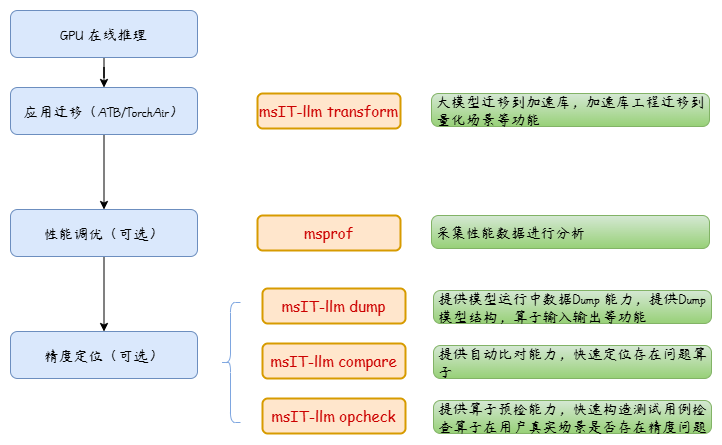

The diagram above was exported from draw.io. Its source (the exported page's mxGraphModel, read from the mxfile embedded in the PNG):
<mxGraphModel dx="1209" dy="807" grid="1" gridSize="10" guides="1" tooltips="1" connect="1" arrows="1" fold="1" page="1" pageScale="1" pageWidth="827" pageHeight="1169" math="1" shadow="0">
  <root>
    <mxCell id="0" />
    <mxCell id="1" parent="0" />
    <mxCell id="TV46_gJyNjM4OMAWe7PR-1" style="edgeStyle=orthogonalEdgeStyle;rounded=0;sketch=0;orthogonalLoop=1;jettySize=auto;html=1;fontFamily=Comic Sans MS;fontSize=15;" parent="1" source="TV46_gJyNjM4OMAWe7PR-2" target="TV46_gJyNjM4OMAWe7PR-4" edge="1">
      <mxGeometry relative="1" as="geometry" />
    </mxCell>
    <mxCell id="TV46_gJyNjM4OMAWe7PR-2" value="GPU 在线推理" style="rounded=1;whiteSpace=wrap;html=1;absoluteArcSize=1;arcSize=14;strokeWidth=1;sketch=0;fillColor=#dae8fc;strokeColor=#6c8ebf;fontFamily=杨任东竹石体;fontSource=%2Ffonts%2F%E6%9D%A8%E4%BB%BB%E4%B8%9C%E7%AB%B9%E7%9F%B3%E4%BD%93.ttf;fontSize=15;shadow=0;fillStyle=cross-hatch;spacing=5;" parent="1" vertex="1">
      <mxGeometry x="252" y="289" width="187" height="47" as="geometry" />
    </mxCell>
    <mxCell id="TV46_gJyNjM4OMAWe7PR-3" value="" style="edgeStyle=orthogonalEdgeStyle;rounded=0;sketch=0;orthogonalLoop=1;jettySize=auto;html=1;fontFamily=Comic Sans MS;fontSize=15;fontColor=#EA6B66;" parent="1" source="TV46_gJyNjM4OMAWe7PR-4" target="TV46_gJyNjM4OMAWe7PR-6" edge="1">
      <mxGeometry relative="1" as="geometry">
        <mxPoint x="345.5" y="486.5" as="targetPoint" />
      </mxGeometry>
    </mxCell>
    <mxCell id="TV46_gJyNjM4OMAWe7PR-4" value="应用迁移（ATB/TorchAir）" style="rounded=1;whiteSpace=wrap;html=1;absoluteArcSize=1;arcSize=14;strokeWidth=1;sketch=0;fillColor=#dae8fc;strokeColor=#6c8ebf;fontFamily=杨任东竹石体;fontSource=%2Ffonts%2F%E6%9D%A8%E4%BB%BB%E4%B8%9C%E7%AB%B9%E7%9F%B3%E4%BD%93.ttf;fontSize=15;shadow=0;fillStyle=cross-hatch;spacing=5;" parent="1" vertex="1">
      <mxGeometry x="252" y="366" width="187" height="47" as="geometry" />
    </mxCell>
    <mxCell id="TV46_gJyNjM4OMAWe7PR-5" style="edgeStyle=orthogonalEdgeStyle;rounded=0;sketch=0;orthogonalLoop=1;jettySize=auto;html=1;fontFamily=Comic Sans MS;fontSize=15;fontColor=#EA6B66;" parent="1" source="TV46_gJyNjM4OMAWe7PR-6" target="TV46_gJyNjM4OMAWe7PR-7" edge="1">
      <mxGeometry relative="1" as="geometry" />
    </mxCell>
    <mxCell id="TV46_gJyNjM4OMAWe7PR-6" value="性能调优（可选）" style="rounded=1;whiteSpace=wrap;html=1;absoluteArcSize=1;arcSize=14;strokeWidth=1;sketch=0;fillColor=#dae8fc;strokeColor=#6c8ebf;fontFamily=杨任东竹石体;fontSource=%2Ffonts%2F%E6%9D%A8%E4%BB%BB%E4%B8%9C%E7%AB%B9%E7%9F%B3%E4%BD%93.ttf;fontSize=15;shadow=0;fillStyle=cross-hatch;spacing=5;" parent="1" vertex="1">
      <mxGeometry x="252" y="488" width="187" height="47" as="geometry" />
    </mxCell>
    <mxCell id="TV46_gJyNjM4OMAWe7PR-7" value="精度定位（可选）" style="rounded=1;whiteSpace=wrap;html=1;absoluteArcSize=1;arcSize=14;strokeWidth=1;sketch=0;fillColor=#dae8fc;strokeColor=#6c8ebf;fontFamily=杨任东竹石体;fontSource=%2Ffonts%2F%E6%9D%A8%E4%BB%BB%E4%B8%9C%E7%AB%B9%E7%9F%B3%E4%BD%93.ttf;fontSize=15;shadow=0;fillStyle=cross-hatch;spacing=5;" parent="1" vertex="1">
      <mxGeometry x="252" y="610" width="187" height="47" as="geometry" />
    </mxCell>
    <mxCell id="TV46_gJyNjM4OMAWe7PR-8" value="&lt;span style=&quot;color: rgb(204 , 0 , 0) ; font-size: 15px&quot;&gt;msIT&lt;/span&gt;&lt;span style=&quot;font-size: 15px&quot;&gt;&lt;font color=&quot;#cc0000&quot;&gt;-llm dump&lt;/font&gt;&lt;/span&gt;" style="rounded=1;whiteSpace=wrap;html=1;strokeWidth=2;fillWeight=1;hachureGap=8;hachureAngle=45;fillColor=#ffe6cc;sketch=0;shadow=0;glass=0;fillStyle=zigzag;curveFitting=0.3;fontFamily=Comic Sans MS;fontSize=13;strokeColor=#d79b00;" parent="1" vertex="1">
      <mxGeometry x="504" y="567" width="143" height="35" as="geometry" />
    </mxCell>
    <mxCell id="TV46_gJyNjM4OMAWe7PR-9" value="提供模型运行中数据Dump 能力，提供Dump模型结构，算子输入输出等功能" style="rounded=1;whiteSpace=wrap;html=1;absoluteArcSize=1;arcSize=14;strokeWidth=1;sketch=0;fillColor=#d5e8d4;strokeColor=#82b366;fontFamily=杨任东竹石体;fontSource=%2Ffonts%2F%E6%9D%A8%E4%BB%BB%E4%B8%9C%E7%AB%B9%E7%9F%B3%E4%BD%93.ttf;fontSize=15;shadow=0;fillStyle=cross-hatch;spacing=5;gradientColor=#97d077;align=left;" parent="1" vertex="1">
      <mxGeometry x="675" y="569" width="278" height="33" as="geometry" />
    </mxCell>
    <mxCell id="TV46_gJyNjM4OMAWe7PR-10" value="&lt;span style=&quot;font-size: 15px&quot;&gt;&lt;font color=&quot;#cc0000&quot;&gt;msprof&lt;/font&gt;&lt;/span&gt;" style="rounded=1;whiteSpace=wrap;html=1;strokeWidth=2;fillWeight=1;hachureGap=8;hachureAngle=45;fillColor=#ffe6cc;sketch=0;shadow=0;glass=0;fillStyle=zigzag;curveFitting=0.3;fontFamily=Comic Sans MS;fontSize=13;strokeColor=#d79b00;" parent="1" vertex="1">
      <mxGeometry x="499" y="494" width="143" height="35" as="geometry" />
    </mxCell>
    <mxCell id="TV46_gJyNjM4OMAWe7PR-11" value="&lt;font color=&quot;#cc0000&quot;&gt;&lt;span style=&quot;font-size: 15px&quot;&gt;msIT-llm transform&lt;/span&gt;&lt;/font&gt;" style="rounded=1;whiteSpace=wrap;html=1;strokeWidth=2;fillWeight=1;hachureGap=8;hachureAngle=45;fillColor=#ffe6cc;sketch=0;shadow=0;glass=0;fillStyle=zigzag;curveFitting=0.3;fontFamily=Comic Sans MS;fontSize=13;strokeColor=#d79b00;" parent="1" vertex="1">
      <mxGeometry x="499" y="372" width="143" height="35" as="geometry" />
    </mxCell>
    <mxCell id="TV46_gJyNjM4OMAWe7PR-12" value="大模型迁移到加速库，加速库工程迁移到量化场景等功能" style="rounded=1;whiteSpace=wrap;html=1;absoluteArcSize=1;arcSize=14;strokeWidth=1;sketch=0;fillColor=#d5e8d4;strokeColor=#82b366;fontFamily=杨任东竹石体;fontSource=%2Ffonts%2F%E6%9D%A8%E4%BB%BB%E4%B8%9C%E7%AB%B9%E7%9F%B3%E4%BD%93.ttf;fontSize=15;shadow=0;fillStyle=cross-hatch;spacing=5;gradientColor=#97d077;align=left;" parent="1" vertex="1">
      <mxGeometry x="673" y="372" width="278" height="33" as="geometry" />
    </mxCell>
    <mxCell id="TV46_gJyNjM4OMAWe7PR-13" value="&lt;span style=&quot;color: rgb(204 , 0 , 0) ; font-size: 15px&quot;&gt;msIT&lt;/span&gt;&lt;span style=&quot;font-size: 15px&quot;&gt;&lt;font color=&quot;#cc0000&quot;&gt;-llm compare&lt;/font&gt;&lt;/span&gt;" style="rounded=1;whiteSpace=wrap;html=1;strokeWidth=2;fillWeight=1;hachureGap=8;hachureAngle=45;fillColor=#ffe6cc;sketch=0;shadow=0;glass=0;fillStyle=zigzag;curveFitting=0.3;fontFamily=Comic Sans MS;fontSize=13;strokeColor=#d79b00;" parent="1" vertex="1">
      <mxGeometry x="504" y="622" width="143" height="35" as="geometry" />
    </mxCell>
    <mxCell id="TV46_gJyNjM4OMAWe7PR-14" value="&lt;span style=&quot;color: rgb(204 , 0 , 0) ; font-size: 15px&quot;&gt;msIT&lt;/span&gt;&lt;span style=&quot;font-size: 15px&quot;&gt;&lt;font color=&quot;#cc0000&quot;&gt;-llm opcheck&lt;/font&gt;&lt;/span&gt;" style="rounded=1;whiteSpace=wrap;html=1;strokeWidth=2;fillWeight=1;hachureGap=8;hachureAngle=45;fillColor=#ffe6cc;sketch=0;shadow=0;glass=0;fillStyle=zigzag;curveFitting=0.3;fontFamily=Comic Sans MS;fontSize=13;strokeColor=#d79b00;" parent="1" vertex="1">
      <mxGeometry x="504" y="677" width="143" height="35" as="geometry" />
    </mxCell>
    <mxCell id="TV46_gJyNjM4OMAWe7PR-15" value="提供自动比对能力，快速定位存在问题算子" style="rounded=1;whiteSpace=wrap;html=1;absoluteArcSize=1;arcSize=14;strokeWidth=1;sketch=0;fillColor=#d5e8d4;strokeColor=#82b366;fontFamily=杨任东竹石体;fontSource=%2Ffonts%2F%E6%9D%A8%E4%BB%BB%E4%B8%9C%E7%AB%B9%E7%9F%B3%E4%BD%93.ttf;fontSize=15;shadow=0;fillStyle=cross-hatch;spacing=5;gradientColor=#97d077;align=left;" parent="1" vertex="1">
      <mxGeometry x="675" y="624" width="278" height="33" as="geometry" />
    </mxCell>
    <mxCell id="TV46_gJyNjM4OMAWe7PR-16" value="提供算子预检能力，快速构造测试用例检查算子在用户真实场景是否存在精度问题" style="rounded=1;whiteSpace=wrap;html=1;absoluteArcSize=1;arcSize=14;strokeWidth=1;sketch=0;fillColor=#d5e8d4;strokeColor=#82b366;fontFamily=杨任东竹石体;fontSource=%2Ffonts%2F%E6%9D%A8%E4%BB%BB%E4%B8%9C%E7%AB%B9%E7%9F%B3%E4%BD%93.ttf;fontSize=15;shadow=0;fillStyle=cross-hatch;spacing=5;gradientColor=#97d077;align=left;" parent="1" vertex="1">
      <mxGeometry x="675" y="679" width="278" height="33" as="geometry" />
    </mxCell>
    <mxCell id="TV46_gJyNjM4OMAWe7PR-17" value="采集性能数据进行分析" style="rounded=1;whiteSpace=wrap;html=1;absoluteArcSize=1;arcSize=14;strokeWidth=1;sketch=0;fillColor=#d5e8d4;strokeColor=#82b366;fontFamily=杨任东竹石体;fontSource=%2Ffonts%2F%E6%9D%A8%E4%BB%BB%E4%B8%9C%E7%AB%B9%E7%9F%B3%E4%BD%93.ttf;fontSize=15;shadow=0;fillStyle=cross-hatch;spacing=5;gradientColor=#97d077;align=left;" parent="1" vertex="1">
      <mxGeometry x="673" y="494" width="278" height="33" as="geometry" />
    </mxCell>
    <mxCell id="TV46_gJyNjM4OMAWe7PR-18" value="" style="shape=curlyBracket;whiteSpace=wrap;html=1;rounded=1;shadow=0;glass=0;sketch=0;fillWeight=0;jiggle=1;fillStyle=hachure;curveFitting=0.2;fontFamily=Comic Sans MS;fontSize=15;fontColor=#CC0000;strokeColor=#7EA6E0;strokeWidth=1;fillColor=#CCE5FF;" parent="1" vertex="1">
      <mxGeometry x="462" y="581" width="20" height="120" as="geometry" />
    </mxCell>
  </root>
</mxGraphModel>